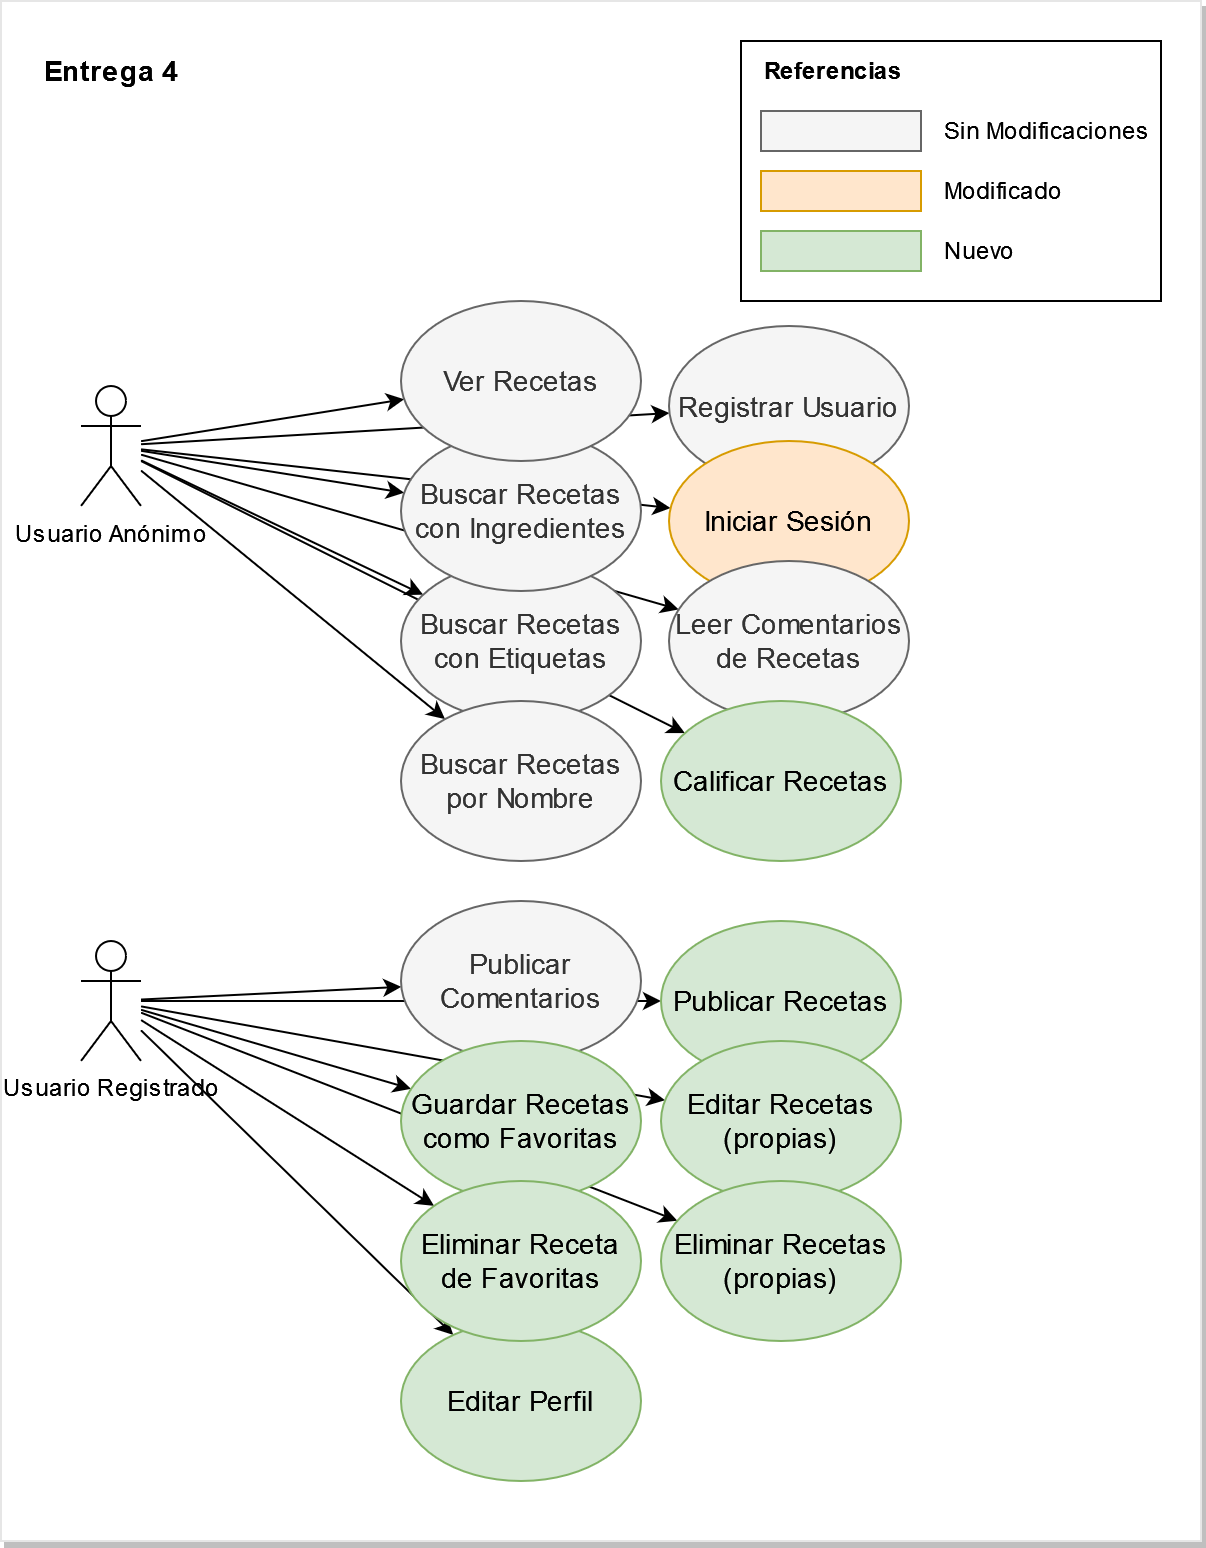

The diagram above was exported from draw.io. Its source (the exported page's mxGraphModel, read from the mxfile embedded in the PNG):
<mxGraphModel dx="1422" dy="780" grid="1" gridSize="10" guides="1" tooltips="1" connect="1" arrows="1" fold="1" page="1" pageScale="1" pageWidth="827" pageHeight="1169" math="0" shadow="0">
  <root>
    <mxCell id="8oKQEGy-8ck8mzYO4M4G-0" />
    <mxCell id="8oKQEGy-8ck8mzYO4M4G-1" parent="8oKQEGy-8ck8mzYO4M4G-0" />
    <mxCell id="8oKQEGy-8ck8mzYO4M4G-2" value="" style="rounded=0;whiteSpace=wrap;html=1;fontSize=14;align=center;verticalAlign=middle;strokeColor=#E6E6E6;shadow=1;" vertex="1" parent="8oKQEGy-8ck8mzYO4M4G-1">
      <mxGeometry x="20" y="20" width="600" height="770" as="geometry" />
    </mxCell>
    <mxCell id="8oKQEGy-8ck8mzYO4M4G-3" style="edgeStyle=none;rounded=0;orthogonalLoop=1;jettySize=auto;html=1;fontSize=14;" edge="1" parent="8oKQEGy-8ck8mzYO4M4G-1" source="8oKQEGy-8ck8mzYO4M4G-10" target="8oKQEGy-8ck8mzYO4M4G-25">
      <mxGeometry relative="1" as="geometry" />
    </mxCell>
    <mxCell id="8oKQEGy-8ck8mzYO4M4G-4" style="edgeStyle=none;rounded=0;orthogonalLoop=1;jettySize=auto;html=1;fontSize=14;" edge="1" parent="8oKQEGy-8ck8mzYO4M4G-1" source="8oKQEGy-8ck8mzYO4M4G-10" target="8oKQEGy-8ck8mzYO4M4G-24">
      <mxGeometry relative="1" as="geometry" />
    </mxCell>
    <mxCell id="8oKQEGy-8ck8mzYO4M4G-5" style="edgeStyle=none;rounded=0;orthogonalLoop=1;jettySize=auto;html=1;" edge="1" parent="8oKQEGy-8ck8mzYO4M4G-1" source="8oKQEGy-8ck8mzYO4M4G-10" target="8oKQEGy-8ck8mzYO4M4G-27">
      <mxGeometry relative="1" as="geometry" />
    </mxCell>
    <mxCell id="8oKQEGy-8ck8mzYO4M4G-6" style="edgeStyle=none;rounded=0;orthogonalLoop=1;jettySize=auto;html=1;" edge="1" parent="8oKQEGy-8ck8mzYO4M4G-1" source="8oKQEGy-8ck8mzYO4M4G-10" target="8oKQEGy-8ck8mzYO4M4G-28">
      <mxGeometry relative="1" as="geometry" />
    </mxCell>
    <mxCell id="8oKQEGy-8ck8mzYO4M4G-7" style="edgeStyle=none;rounded=0;orthogonalLoop=1;jettySize=auto;html=1;" edge="1" parent="8oKQEGy-8ck8mzYO4M4G-1" source="8oKQEGy-8ck8mzYO4M4G-10" target="8oKQEGy-8ck8mzYO4M4G-26">
      <mxGeometry relative="1" as="geometry" />
    </mxCell>
    <mxCell id="8oKQEGy-8ck8mzYO4M4G-8" style="edgeStyle=none;rounded=0;orthogonalLoop=1;jettySize=auto;html=1;" edge="1" parent="8oKQEGy-8ck8mzYO4M4G-1" source="8oKQEGy-8ck8mzYO4M4G-10" target="8oKQEGy-8ck8mzYO4M4G-23">
      <mxGeometry relative="1" as="geometry" />
    </mxCell>
    <mxCell id="8oKQEGy-8ck8mzYO4M4G-9" style="edgeStyle=none;rounded=0;orthogonalLoop=1;jettySize=auto;html=1;" edge="1" parent="8oKQEGy-8ck8mzYO4M4G-1" source="8oKQEGy-8ck8mzYO4M4G-10" target="8oKQEGy-8ck8mzYO4M4G-30">
      <mxGeometry relative="1" as="geometry" />
    </mxCell>
    <mxCell id="8oKQEGy-8ck8mzYO4M4G-35" style="rounded=0;orthogonalLoop=1;jettySize=auto;html=1;" edge="1" parent="8oKQEGy-8ck8mzYO4M4G-1" source="8oKQEGy-8ck8mzYO4M4G-10" target="8oKQEGy-8ck8mzYO4M4G-34">
      <mxGeometry relative="1" as="geometry" />
    </mxCell>
    <mxCell id="8oKQEGy-8ck8mzYO4M4G-10" value="Usuario Anónimo" style="shape=umlActor;verticalLabelPosition=bottom;verticalAlign=top;html=1;outlineConnect=0;" vertex="1" parent="8oKQEGy-8ck8mzYO4M4G-1">
      <mxGeometry x="60" y="212.5" width="30" height="60" as="geometry" />
    </mxCell>
    <mxCell id="8oKQEGy-8ck8mzYO4M4G-11" style="edgeStyle=none;rounded=0;orthogonalLoop=1;jettySize=auto;html=1;" edge="1" parent="8oKQEGy-8ck8mzYO4M4G-1" source="8oKQEGy-8ck8mzYO4M4G-12" target="8oKQEGy-8ck8mzYO4M4G-29">
      <mxGeometry relative="1" as="geometry" />
    </mxCell>
    <mxCell id="8oKQEGy-8ck8mzYO4M4G-36" style="edgeStyle=none;rounded=0;orthogonalLoop=1;jettySize=auto;html=1;" edge="1" parent="8oKQEGy-8ck8mzYO4M4G-1" source="8oKQEGy-8ck8mzYO4M4G-12" target="8oKQEGy-8ck8mzYO4M4G-32">
      <mxGeometry relative="1" as="geometry" />
    </mxCell>
    <mxCell id="8oKQEGy-8ck8mzYO4M4G-37" style="edgeStyle=none;rounded=0;orthogonalLoop=1;jettySize=auto;html=1;" edge="1" parent="8oKQEGy-8ck8mzYO4M4G-1" source="8oKQEGy-8ck8mzYO4M4G-12" target="8oKQEGy-8ck8mzYO4M4G-33">
      <mxGeometry relative="1" as="geometry" />
    </mxCell>
    <mxCell id="8oKQEGy-8ck8mzYO4M4G-39" style="edgeStyle=none;rounded=0;orthogonalLoop=1;jettySize=auto;html=1;" edge="1" parent="8oKQEGy-8ck8mzYO4M4G-1" source="8oKQEGy-8ck8mzYO4M4G-12" target="8oKQEGy-8ck8mzYO4M4G-38">
      <mxGeometry relative="1" as="geometry" />
    </mxCell>
    <mxCell id="8oKQEGy-8ck8mzYO4M4G-41" style="edgeStyle=none;rounded=0;orthogonalLoop=1;jettySize=auto;html=1;" edge="1" parent="8oKQEGy-8ck8mzYO4M4G-1" source="8oKQEGy-8ck8mzYO4M4G-12" target="8oKQEGy-8ck8mzYO4M4G-40">
      <mxGeometry relative="1" as="geometry" />
    </mxCell>
    <mxCell id="8oKQEGy-8ck8mzYO4M4G-43" style="edgeStyle=none;rounded=0;orthogonalLoop=1;jettySize=auto;html=1;" edge="1" parent="8oKQEGy-8ck8mzYO4M4G-1" source="8oKQEGy-8ck8mzYO4M4G-12" target="8oKQEGy-8ck8mzYO4M4G-42">
      <mxGeometry relative="1" as="geometry" />
    </mxCell>
    <mxCell id="8oKQEGy-8ck8mzYO4M4G-45" style="edgeStyle=none;rounded=0;orthogonalLoop=1;jettySize=auto;html=1;" edge="1" parent="8oKQEGy-8ck8mzYO4M4G-1" source="8oKQEGy-8ck8mzYO4M4G-12" target="8oKQEGy-8ck8mzYO4M4G-44">
      <mxGeometry relative="1" as="geometry" />
    </mxCell>
    <mxCell id="8oKQEGy-8ck8mzYO4M4G-12" value="Usuario Registrado" style="shape=umlActor;verticalLabelPosition=bottom;verticalAlign=top;html=1;outlineConnect=0;" vertex="1" parent="8oKQEGy-8ck8mzYO4M4G-1">
      <mxGeometry x="60" y="490" width="30" height="60" as="geometry" />
    </mxCell>
    <mxCell id="8oKQEGy-8ck8mzYO4M4G-13" value="" style="group" vertex="1" connectable="0" parent="8oKQEGy-8ck8mzYO4M4G-1">
      <mxGeometry x="390" y="40" width="210" height="130" as="geometry" />
    </mxCell>
    <mxCell id="8oKQEGy-8ck8mzYO4M4G-14" value="" style="rounded=0;whiteSpace=wrap;html=1;align=left;" vertex="1" parent="8oKQEGy-8ck8mzYO4M4G-13">
      <mxGeometry width="210" height="130" as="geometry" />
    </mxCell>
    <mxCell id="8oKQEGy-8ck8mzYO4M4G-15" value="Referencias" style="text;html=1;strokeColor=none;fillColor=none;align=left;verticalAlign=middle;whiteSpace=wrap;rounded=0;fontStyle=1" vertex="1" parent="8oKQEGy-8ck8mzYO4M4G-13">
      <mxGeometry x="10" width="140" height="30" as="geometry" />
    </mxCell>
    <mxCell id="8oKQEGy-8ck8mzYO4M4G-16" value="" style="rounded=0;whiteSpace=wrap;html=1;fillColor=#f5f5f5;strokeColor=#666666;fontColor=#333333;" vertex="1" parent="8oKQEGy-8ck8mzYO4M4G-13">
      <mxGeometry x="10" y="35" width="80" height="20" as="geometry" />
    </mxCell>
    <mxCell id="8oKQEGy-8ck8mzYO4M4G-17" value="" style="rounded=0;whiteSpace=wrap;html=1;fillColor=#ffe6cc;strokeColor=#d79b00;" vertex="1" parent="8oKQEGy-8ck8mzYO4M4G-13">
      <mxGeometry x="10" y="65" width="80" height="20" as="geometry" />
    </mxCell>
    <mxCell id="8oKQEGy-8ck8mzYO4M4G-18" value="" style="rounded=0;whiteSpace=wrap;html=1;fillColor=#d5e8d4;strokeColor=#82b366;" vertex="1" parent="8oKQEGy-8ck8mzYO4M4G-13">
      <mxGeometry x="10" y="95" width="80" height="20" as="geometry" />
    </mxCell>
    <mxCell id="8oKQEGy-8ck8mzYO4M4G-19" value="Sin Modificaciones" style="text;html=1;strokeColor=none;fillColor=none;align=left;verticalAlign=middle;whiteSpace=wrap;rounded=0;" vertex="1" parent="8oKQEGy-8ck8mzYO4M4G-13">
      <mxGeometry x="100" y="30" width="110" height="30" as="geometry" />
    </mxCell>
    <mxCell id="8oKQEGy-8ck8mzYO4M4G-20" value="Modificado" style="text;html=1;strokeColor=none;fillColor=none;align=left;verticalAlign=middle;whiteSpace=wrap;rounded=0;" vertex="1" parent="8oKQEGy-8ck8mzYO4M4G-13">
      <mxGeometry x="100" y="60" width="110" height="30" as="geometry" />
    </mxCell>
    <mxCell id="8oKQEGy-8ck8mzYO4M4G-21" value="Nuevo" style="text;html=1;strokeColor=none;fillColor=none;align=left;verticalAlign=middle;whiteSpace=wrap;rounded=0;" vertex="1" parent="8oKQEGy-8ck8mzYO4M4G-13">
      <mxGeometry x="100" y="90" width="110" height="30" as="geometry" />
    </mxCell>
    <mxCell id="8oKQEGy-8ck8mzYO4M4G-22" value="&lt;div&gt;Entrega 4&lt;br&gt;&lt;/div&gt;" style="text;whiteSpace=wrap;html=1;fontStyle=1;fontSize=14;" vertex="1" parent="8oKQEGy-8ck8mzYO4M4G-1">
      <mxGeometry x="40" y="40" width="200" height="30" as="geometry" />
    </mxCell>
    <mxCell id="8oKQEGy-8ck8mzYO4M4G-23" value="Buscar Recetas con Etiquetas" style="ellipse;whiteSpace=wrap;html=1;fontSize=14;align=center;verticalAlign=middle;fillColor=#f5f5f5;strokeColor=#666666;fontColor=#333333;" vertex="1" parent="8oKQEGy-8ck8mzYO4M4G-1">
      <mxGeometry x="220" y="300" width="120" height="80" as="geometry" />
    </mxCell>
    <mxCell id="8oKQEGy-8ck8mzYO4M4G-24" value="Buscar Recetas con Ingredientes" style="ellipse;whiteSpace=wrap;html=1;fontSize=14;align=center;verticalAlign=middle;fillColor=#f5f5f5;strokeColor=#666666;fontColor=#333333;" vertex="1" parent="8oKQEGy-8ck8mzYO4M4G-1">
      <mxGeometry x="220" y="235" width="120" height="80" as="geometry" />
    </mxCell>
    <mxCell id="8oKQEGy-8ck8mzYO4M4G-25" value="Ver Recetas" style="ellipse;whiteSpace=wrap;html=1;fontSize=14;align=center;verticalAlign=middle;fillColor=#f5f5f5;strokeColor=#666666;fontColor=#333333;" vertex="1" parent="8oKQEGy-8ck8mzYO4M4G-1">
      <mxGeometry x="220" y="170" width="120" height="80" as="geometry" />
    </mxCell>
    <mxCell id="8oKQEGy-8ck8mzYO4M4G-26" value="Buscar Recetas por Nombre" style="ellipse;whiteSpace=wrap;html=1;fontSize=14;align=center;verticalAlign=middle;fillColor=#f5f5f5;strokeColor=#666666;fontColor=#333333;" vertex="1" parent="8oKQEGy-8ck8mzYO4M4G-1">
      <mxGeometry x="220" y="370" width="120" height="80" as="geometry" />
    </mxCell>
    <mxCell id="8oKQEGy-8ck8mzYO4M4G-27" value="Registrar Usuario" style="ellipse;whiteSpace=wrap;html=1;fontSize=14;align=center;verticalAlign=middle;fillColor=#f5f5f5;strokeColor=#666666;fontColor=#333333;" vertex="1" parent="8oKQEGy-8ck8mzYO4M4G-1">
      <mxGeometry x="354" y="182.5" width="120" height="80" as="geometry" />
    </mxCell>
    <mxCell id="8oKQEGy-8ck8mzYO4M4G-28" value="Iniciar Sesión" style="ellipse;whiteSpace=wrap;html=1;fontSize=14;align=center;verticalAlign=middle;fillColor=#ffe6cc;strokeColor=#d79b00;" vertex="1" parent="8oKQEGy-8ck8mzYO4M4G-1">
      <mxGeometry x="354" y="240" width="120" height="80" as="geometry" />
    </mxCell>
    <mxCell id="8oKQEGy-8ck8mzYO4M4G-29" value="Publicar Comentarios" style="ellipse;whiteSpace=wrap;html=1;fontSize=14;align=center;verticalAlign=middle;fillColor=#f5f5f5;strokeColor=#666666;fontColor=#333333;" vertex="1" parent="8oKQEGy-8ck8mzYO4M4G-1">
      <mxGeometry x="220" y="470" width="120" height="80" as="geometry" />
    </mxCell>
    <mxCell id="8oKQEGy-8ck8mzYO4M4G-30" value="Leer Comentarios de Recetas" style="ellipse;whiteSpace=wrap;html=1;fontSize=14;align=center;verticalAlign=middle;fillColor=#f5f5f5;strokeColor=#666666;fontColor=#333333;" vertex="1" parent="8oKQEGy-8ck8mzYO4M4G-1">
      <mxGeometry x="354" y="300" width="120" height="80" as="geometry" />
    </mxCell>
    <mxCell id="8oKQEGy-8ck8mzYO4M4G-32" value="Publicar Recetas" style="ellipse;whiteSpace=wrap;html=1;fontSize=14;align=center;verticalAlign=middle;fillColor=#d5e8d4;strokeColor=#82b366;" vertex="1" parent="8oKQEGy-8ck8mzYO4M4G-1">
      <mxGeometry x="350" y="480" width="120" height="80" as="geometry" />
    </mxCell>
    <mxCell id="8oKQEGy-8ck8mzYO4M4G-33" value="Guardar Recetas como Favoritas" style="ellipse;whiteSpace=wrap;html=1;fontSize=14;align=center;verticalAlign=middle;fillColor=#d5e8d4;strokeColor=#82b366;" vertex="1" parent="8oKQEGy-8ck8mzYO4M4G-1">
      <mxGeometry x="220" y="540" width="120" height="80" as="geometry" />
    </mxCell>
    <mxCell id="8oKQEGy-8ck8mzYO4M4G-34" value="Calificar Recetas" style="ellipse;whiteSpace=wrap;html=1;fontSize=14;align=center;verticalAlign=middle;fillColor=#d5e8d4;strokeColor=#82b366;" vertex="1" parent="8oKQEGy-8ck8mzYO4M4G-1">
      <mxGeometry x="350" y="370" width="120" height="80" as="geometry" />
    </mxCell>
    <mxCell id="8oKQEGy-8ck8mzYO4M4G-38" value="Editar Perfil" style="ellipse;whiteSpace=wrap;html=1;fontSize=14;align=center;verticalAlign=middle;fillColor=#d5e8d4;strokeColor=#82b366;" vertex="1" parent="8oKQEGy-8ck8mzYO4M4G-1">
      <mxGeometry x="220" y="680" width="120" height="80" as="geometry" />
    </mxCell>
    <mxCell id="8oKQEGy-8ck8mzYO4M4G-40" value="Editar Recetas (propias)" style="ellipse;whiteSpace=wrap;html=1;fontSize=14;align=center;verticalAlign=middle;fillColor=#d5e8d4;strokeColor=#82b366;" vertex="1" parent="8oKQEGy-8ck8mzYO4M4G-1">
      <mxGeometry x="350" y="540" width="120" height="80" as="geometry" />
    </mxCell>
    <mxCell id="8oKQEGy-8ck8mzYO4M4G-42" value="Eliminar Recetas (propias)" style="ellipse;whiteSpace=wrap;html=1;fontSize=14;align=center;verticalAlign=middle;fillColor=#d5e8d4;strokeColor=#82b366;" vertex="1" parent="8oKQEGy-8ck8mzYO4M4G-1">
      <mxGeometry x="350" y="610" width="120" height="80" as="geometry" />
    </mxCell>
    <mxCell id="8oKQEGy-8ck8mzYO4M4G-44" value="Eliminar Receta de Favoritas" style="ellipse;whiteSpace=wrap;html=1;fontSize=14;align=center;verticalAlign=middle;fillColor=#d5e8d4;strokeColor=#82b366;" vertex="1" parent="8oKQEGy-8ck8mzYO4M4G-1">
      <mxGeometry x="220" y="610" width="120" height="80" as="geometry" />
    </mxCell>
  </root>
</mxGraphModel>